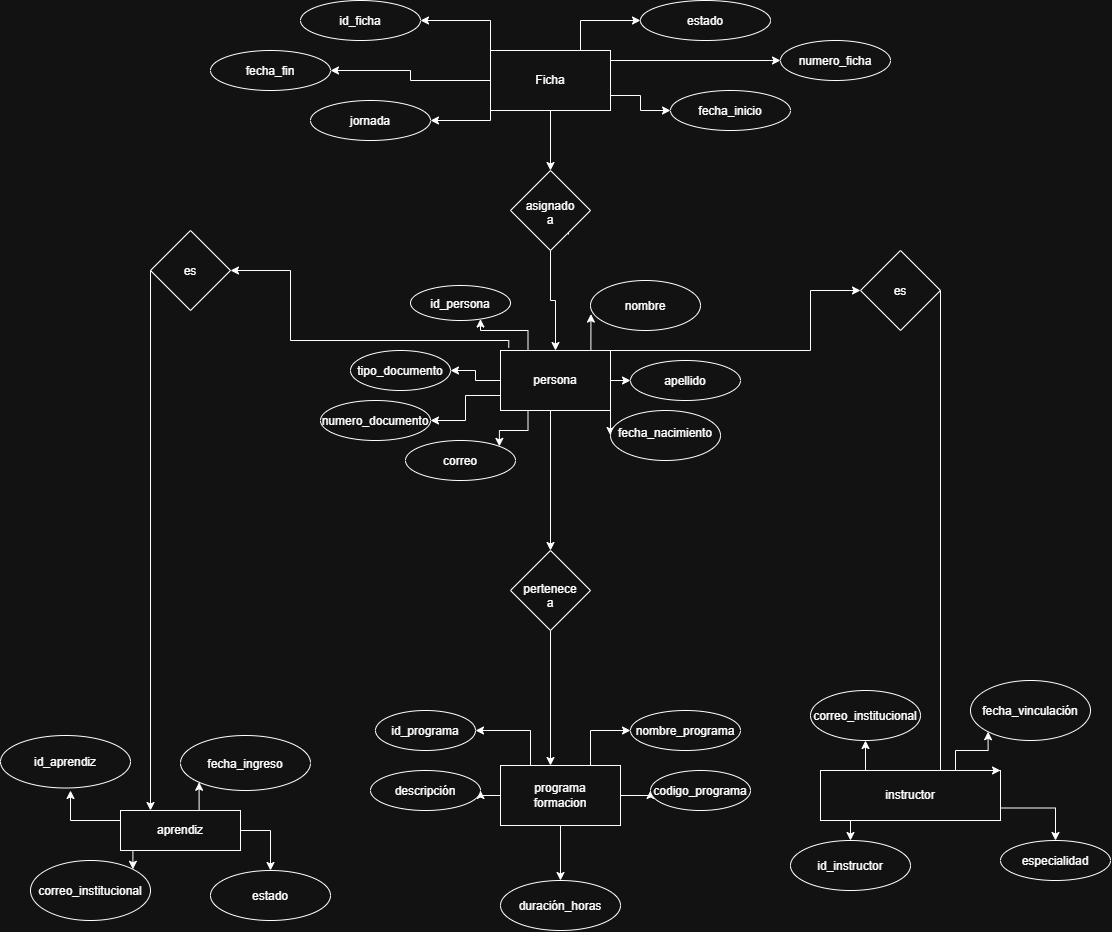

The diagram above was exported from draw.io. Its source (the exported page's mxGraphModel, read from the mxfile embedded in the PNG):
<mxGraphModel dx="1857" dy="527" grid="1" gridSize="10" guides="1" tooltips="1" connect="1" arrows="1" fold="1" page="1" pageScale="1" pageWidth="827" pageHeight="1169" math="0" shadow="0">
  <root>
    <mxCell id="0" />
    <mxCell id="1" parent="0" />
    <mxCell id="oEnNxafAX5-FCazAwCH4-20" edge="1" parent="1" source="oEnNxafAX5-FCazAwCH4-2" style="edgeStyle=orthogonalEdgeStyle;rounded=0;orthogonalLoop=1;jettySize=auto;html=1;exitX=0;exitY=0;exitDx=0;exitDy=0;entryX=1;entryY=0.5;entryDx=0;entryDy=0;" target="oEnNxafAX5-FCazAwCH4-12">
      <mxGeometry relative="1" as="geometry" />
    </mxCell>
    <mxCell id="oEnNxafAX5-FCazAwCH4-21" edge="1" parent="1" source="oEnNxafAX5-FCazAwCH4-2" style="edgeStyle=orthogonalEdgeStyle;rounded=0;orthogonalLoop=1;jettySize=auto;html=1;exitX=0;exitY=0.5;exitDx=0;exitDy=0;entryX=1;entryY=0.5;entryDx=0;entryDy=0;" target="oEnNxafAX5-FCazAwCH4-11">
      <mxGeometry relative="1" as="geometry" />
    </mxCell>
    <mxCell id="oEnNxafAX5-FCazAwCH4-22" edge="1" parent="1" source="oEnNxafAX5-FCazAwCH4-2" style="edgeStyle=orthogonalEdgeStyle;rounded=0;orthogonalLoop=1;jettySize=auto;html=1;exitX=0;exitY=1;exitDx=0;exitDy=0;entryX=1;entryY=0.5;entryDx=0;entryDy=0;" target="oEnNxafAX5-FCazAwCH4-10">
      <mxGeometry relative="1" as="geometry">
        <Array as="points">
          <mxPoint x="340" y="130" />
        </Array>
      </mxGeometry>
    </mxCell>
    <mxCell id="oEnNxafAX5-FCazAwCH4-23" edge="1" parent="1" source="oEnNxafAX5-FCazAwCH4-2" style="edgeStyle=orthogonalEdgeStyle;rounded=0;orthogonalLoop=1;jettySize=auto;html=1;exitX=0.5;exitY=1;exitDx=0;exitDy=0;entryX=0.5;entryY=0;entryDx=0;entryDy=0;" target="oEnNxafAX5-FCazAwCH4-3">
      <mxGeometry relative="1" as="geometry" />
    </mxCell>
    <mxCell id="oEnNxafAX5-FCazAwCH4-70" edge="1" parent="1" source="oEnNxafAX5-FCazAwCH4-2" style="edgeStyle=orthogonalEdgeStyle;rounded=0;orthogonalLoop=1;jettySize=auto;html=1;exitX=0.75;exitY=0;exitDx=0;exitDy=0;entryX=0;entryY=0.5;entryDx=0;entryDy=0;" target="oEnNxafAX5-FCazAwCH4-15">
      <mxGeometry relative="1" as="geometry" />
    </mxCell>
    <mxCell id="oEnNxafAX5-FCazAwCH4-71" edge="1" parent="1" source="oEnNxafAX5-FCazAwCH4-2" style="edgeStyle=orthogonalEdgeStyle;rounded=0;orthogonalLoop=1;jettySize=auto;html=1;exitX=1;exitY=0.5;exitDx=0;exitDy=0;" target="oEnNxafAX5-FCazAwCH4-14">
      <mxGeometry relative="1" as="geometry">
        <Array as="points">
          <mxPoint x="460" y="70" />
        </Array>
      </mxGeometry>
    </mxCell>
    <mxCell id="oEnNxafAX5-FCazAwCH4-72" edge="1" parent="1" source="oEnNxafAX5-FCazAwCH4-2" style="edgeStyle=orthogonalEdgeStyle;rounded=0;orthogonalLoop=1;jettySize=auto;html=1;exitX=1;exitY=0.75;exitDx=0;exitDy=0;entryX=0;entryY=0.5;entryDx=0;entryDy=0;" target="oEnNxafAX5-FCazAwCH4-13">
      <mxGeometry relative="1" as="geometry" />
    </mxCell>
    <mxCell id="oEnNxafAX5-FCazAwCH4-2" parent="1" style="rounded=0;whiteSpace=wrap;html=1;" value="Ficha" vertex="1">
      <mxGeometry height="60" width="120" x="340" y="60" as="geometry" />
    </mxCell>
    <mxCell id="oEnNxafAX5-FCazAwCH4-9" edge="1" parent="1" source="oEnNxafAX5-FCazAwCH4-3" style="edgeStyle=orthogonalEdgeStyle;rounded=0;orthogonalLoop=1;jettySize=auto;html=1;exitX=1;exitY=1;exitDx=0;exitDy=0;">
      <mxGeometry relative="1" as="geometry">
        <mxPoint x="410" y="240" as="targetPoint" />
      </mxGeometry>
    </mxCell>
    <mxCell id="oEnNxafAX5-FCazAwCH4-24" edge="1" parent="1" source="oEnNxafAX5-FCazAwCH4-3" style="edgeStyle=orthogonalEdgeStyle;rounded=0;orthogonalLoop=1;jettySize=auto;html=1;entryX=0.5;entryY=0;entryDx=0;entryDy=0;" target="oEnNxafAX5-FCazAwCH4-4">
      <mxGeometry relative="1" as="geometry" />
    </mxCell>
    <mxCell id="oEnNxafAX5-FCazAwCH4-3" parent="1" style="rhombus;whiteSpace=wrap;html=1;shapeInside=1;" value="asignado a" vertex="1">
      <mxGeometry height="80" width="80" x="360" y="180" as="geometry" />
    </mxCell>
    <mxCell id="oEnNxafAX5-FCazAwCH4-25" edge="1" parent="1" source="oEnNxafAX5-FCazAwCH4-4" style="edgeStyle=orthogonalEdgeStyle;rounded=0;orthogonalLoop=1;jettySize=auto;html=1;exitX=0.5;exitY=1;exitDx=0;exitDy=0;entryX=0.5;entryY=0;entryDx=0;entryDy=0;" target="oEnNxafAX5-FCazAwCH4-18">
      <mxGeometry relative="1" as="geometry">
        <Array as="points">
          <mxPoint x="400" y="420" />
        </Array>
      </mxGeometry>
    </mxCell>
    <mxCell id="oEnNxafAX5-FCazAwCH4-27" edge="1" parent="1" source="oEnNxafAX5-FCazAwCH4-4" style="edgeStyle=orthogonalEdgeStyle;rounded=0;orthogonalLoop=1;jettySize=auto;html=1;exitX=1;exitY=0.5;exitDx=0;exitDy=0;entryX=0;entryY=0.5;entryDx=0;entryDy=0;" target="oEnNxafAX5-FCazAwCH4-8">
      <mxGeometry relative="1" as="geometry">
        <Array as="points">
          <mxPoint x="460" y="360" />
          <mxPoint x="660" y="360" />
          <mxPoint x="660" y="300" />
        </Array>
      </mxGeometry>
    </mxCell>
    <mxCell id="oEnNxafAX5-FCazAwCH4-29" edge="1" parent="1" source="oEnNxafAX5-FCazAwCH4-4" style="edgeStyle=orthogonalEdgeStyle;rounded=0;orthogonalLoop=1;jettySize=auto;html=1;exitX=0.075;exitY=-0.047;exitDx=0;exitDy=0;entryX=1;entryY=0.5;entryDx=0;entryDy=0;exitPerimeter=0;" target="oEnNxafAX5-FCazAwCH4-7">
      <mxGeometry relative="1" as="geometry">
        <Array as="points">
          <mxPoint x="358.3" y="350" />
          <mxPoint x="140" y="350" />
          <mxPoint x="140" y="280" />
        </Array>
        <mxPoint x="350" y="350" as="sourcePoint" />
        <mxPoint x="140" y="280" as="targetPoint" />
      </mxGeometry>
    </mxCell>
    <mxCell id="oEnNxafAX5-FCazAwCH4-40" edge="1" parent="1" source="oEnNxafAX5-FCazAwCH4-4" style="edgeStyle=orthogonalEdgeStyle;rounded=0;orthogonalLoop=1;jettySize=auto;html=1;exitX=0.25;exitY=0;exitDx=0;exitDy=0;" target="oEnNxafAX5-FCazAwCH4-36">
      <mxGeometry relative="1" as="geometry">
        <Array as="points">
          <mxPoint x="377.5" y="340" />
          <mxPoint x="330" y="340" />
        </Array>
      </mxGeometry>
    </mxCell>
    <mxCell id="oEnNxafAX5-FCazAwCH4-42" edge="1" parent="1" source="oEnNxafAX5-FCazAwCH4-4" style="edgeStyle=orthogonalEdgeStyle;rounded=0;orthogonalLoop=1;jettySize=auto;html=1;exitX=0;exitY=0.75;exitDx=0;exitDy=0;entryX=1;entryY=0.5;entryDx=0;entryDy=0;" target="oEnNxafAX5-FCazAwCH4-33">
      <mxGeometry relative="1" as="geometry" />
    </mxCell>
    <mxCell id="oEnNxafAX5-FCazAwCH4-43" edge="1" parent="1" source="oEnNxafAX5-FCazAwCH4-4" style="edgeStyle=orthogonalEdgeStyle;rounded=0;orthogonalLoop=1;jettySize=auto;html=1;exitX=0.25;exitY=1;exitDx=0;exitDy=0;entryX=1;entryY=0;entryDx=0;entryDy=0;" target="oEnNxafAX5-FCazAwCH4-31">
      <mxGeometry relative="1" as="geometry" />
    </mxCell>
    <mxCell id="oEnNxafAX5-FCazAwCH4-45" edge="1" parent="1" source="oEnNxafAX5-FCazAwCH4-4" style="edgeStyle=orthogonalEdgeStyle;rounded=0;orthogonalLoop=1;jettySize=auto;html=1;exitX=1;exitY=0.5;exitDx=0;exitDy=0;entryX=0;entryY=0.5;entryDx=0;entryDy=0;" target="oEnNxafAX5-FCazAwCH4-34">
      <mxGeometry relative="1" as="geometry" />
    </mxCell>
    <mxCell id="oEnNxafAX5-FCazAwCH4-46" edge="1" parent="1" source="oEnNxafAX5-FCazAwCH4-4" style="edgeStyle=orthogonalEdgeStyle;rounded=0;orthogonalLoop=1;jettySize=auto;html=1;exitX=0.75;exitY=1;exitDx=0;exitDy=0;entryX=0;entryY=0.5;entryDx=0;entryDy=0;" target="oEnNxafAX5-FCazAwCH4-32">
      <mxGeometry relative="1" as="geometry" />
    </mxCell>
    <mxCell id="oEnNxafAX5-FCazAwCH4-68" edge="1" parent="1" source="oEnNxafAX5-FCazAwCH4-4" style="edgeStyle=orthogonalEdgeStyle;rounded=0;orthogonalLoop=1;jettySize=auto;html=1;exitX=0;exitY=0.5;exitDx=0;exitDy=0;entryX=1;entryY=0.5;entryDx=0;entryDy=0;" target="oEnNxafAX5-FCazAwCH4-35">
      <mxGeometry relative="1" as="geometry" />
    </mxCell>
    <mxCell id="oEnNxafAX5-FCazAwCH4-4" parent="1" style="rounded=0;whiteSpace=wrap;html=1;" value="persona" vertex="1">
      <mxGeometry height="60" width="110" x="350" y="360" as="geometry" />
    </mxCell>
    <mxCell id="oEnNxafAX5-FCazAwCH4-77" edge="1" parent="1" source="oEnNxafAX5-FCazAwCH4-5" style="edgeStyle=orthogonalEdgeStyle;rounded=0;orthogonalLoop=1;jettySize=auto;html=1;exitX=0.75;exitY=0;exitDx=0;exitDy=0;entryX=0;entryY=1;entryDx=0;entryDy=0;" target="oEnNxafAX5-FCazAwCH4-76">
      <mxGeometry relative="1" as="geometry" />
    </mxCell>
    <mxCell id="oEnNxafAX5-FCazAwCH4-78" edge="1" parent="1" source="oEnNxafAX5-FCazAwCH4-5" style="edgeStyle=orthogonalEdgeStyle;rounded=0;orthogonalLoop=1;jettySize=auto;html=1;exitX=1;exitY=0.5;exitDx=0;exitDy=0;entryX=0.5;entryY=0;entryDx=0;entryDy=0;" target="oEnNxafAX5-FCazAwCH4-74">
      <mxGeometry relative="1" as="geometry" />
    </mxCell>
    <mxCell id="oEnNxafAX5-FCazAwCH4-79" edge="1" parent="1" source="oEnNxafAX5-FCazAwCH4-5" style="edgeStyle=orthogonalEdgeStyle;rounded=0;orthogonalLoop=1;jettySize=auto;html=1;exitX=0.25;exitY=1;exitDx=0;exitDy=0;entryX=1;entryY=0;entryDx=0;entryDy=0;" target="oEnNxafAX5-FCazAwCH4-73">
      <mxGeometry relative="1" as="geometry" />
    </mxCell>
    <mxCell id="oEnNxafAX5-FCazAwCH4-80" edge="1" parent="1" source="oEnNxafAX5-FCazAwCH4-5" style="edgeStyle=orthogonalEdgeStyle;rounded=0;orthogonalLoop=1;jettySize=auto;html=1;exitX=0;exitY=0.25;exitDx=0;exitDy=0;">
      <mxGeometry relative="1" as="geometry">
        <mxPoint x="-80" y="800" as="targetPoint" />
      </mxGeometry>
    </mxCell>
    <mxCell id="oEnNxafAX5-FCazAwCH4-5" parent="1" style="rounded=0;whiteSpace=wrap;html=1;" value="aprendiz" vertex="1">
      <mxGeometry height="40" width="120" x="-30" y="820" as="geometry" />
    </mxCell>
    <mxCell id="oEnNxafAX5-FCazAwCH4-63" edge="1" parent="1" source="oEnNxafAX5-FCazAwCH4-6" style="edgeStyle=orthogonalEdgeStyle;rounded=0;orthogonalLoop=1;jettySize=auto;html=1;exitX=0.25;exitY=0;exitDx=0;exitDy=0;entryX=0.5;entryY=1;entryDx=0;entryDy=0;" target="oEnNxafAX5-FCazAwCH4-60">
      <mxGeometry relative="1" as="geometry" />
    </mxCell>
    <mxCell id="oEnNxafAX5-FCazAwCH4-64" edge="1" parent="1" source="oEnNxafAX5-FCazAwCH4-6" style="edgeStyle=orthogonalEdgeStyle;rounded=0;orthogonalLoop=1;jettySize=auto;html=1;exitX=0.75;exitY=0;exitDx=0;exitDy=0;entryX=0;entryY=1;entryDx=0;entryDy=0;" target="oEnNxafAX5-FCazAwCH4-62">
      <mxGeometry relative="1" as="geometry" />
    </mxCell>
    <mxCell id="oEnNxafAX5-FCazAwCH4-65" edge="1" parent="1" source="oEnNxafAX5-FCazAwCH4-6" style="edgeStyle=orthogonalEdgeStyle;rounded=0;orthogonalLoop=1;jettySize=auto;html=1;exitX=0.25;exitY=1;exitDx=0;exitDy=0;entryX=0.5;entryY=0;entryDx=0;entryDy=0;" target="oEnNxafAX5-FCazAwCH4-59">
      <mxGeometry relative="1" as="geometry" />
    </mxCell>
    <mxCell id="oEnNxafAX5-FCazAwCH4-66" edge="1" parent="1" source="oEnNxafAX5-FCazAwCH4-6" style="edgeStyle=orthogonalEdgeStyle;rounded=0;orthogonalLoop=1;jettySize=auto;html=1;exitX=1;exitY=0.75;exitDx=0;exitDy=0;entryX=0.5;entryY=0;entryDx=0;entryDy=0;" target="oEnNxafAX5-FCazAwCH4-61">
      <mxGeometry relative="1" as="geometry" />
    </mxCell>
    <mxCell id="oEnNxafAX5-FCazAwCH4-6" parent="1" style="rounded=0;whiteSpace=wrap;html=1;" value="instructor" vertex="1">
      <mxGeometry height="50" width="180" x="670" y="780" as="geometry" />
    </mxCell>
    <mxCell id="oEnNxafAX5-FCazAwCH4-7" parent="1" style="rhombus;whiteSpace=wrap;html=1;shapeInside=1;" value="es" vertex="1">
      <mxGeometry height="80" width="80" y="240" as="geometry" />
    </mxCell>
    <mxCell id="oEnNxafAX5-FCazAwCH4-58" edge="1" parent="1" source="oEnNxafAX5-FCazAwCH4-8" style="edgeStyle=orthogonalEdgeStyle;rounded=0;orthogonalLoop=1;jettySize=auto;html=1;entryX=1;entryY=0;entryDx=0;entryDy=0;" target="oEnNxafAX5-FCazAwCH4-6">
      <mxGeometry relative="1" as="geometry">
        <Array as="points">
          <mxPoint x="790" y="310" />
        </Array>
      </mxGeometry>
    </mxCell>
    <mxCell id="oEnNxafAX5-FCazAwCH4-8" parent="1" style="rhombus;whiteSpace=wrap;html=1;shapeInside=1;" value="es" vertex="1">
      <mxGeometry height="80" width="80" x="710" y="260" as="geometry" />
    </mxCell>
    <mxCell id="oEnNxafAX5-FCazAwCH4-10" parent="1" style="ellipse;whiteSpace=wrap;html=1;shapeInside=1;" value="jornada" vertex="1">
      <mxGeometry height="40" width="120" x="160" y="110" as="geometry" />
    </mxCell>
    <mxCell id="oEnNxafAX5-FCazAwCH4-11" parent="1" style="ellipse;whiteSpace=wrap;html=1;shapeInside=1;" value="fecha_fin" vertex="1">
      <mxGeometry height="40" width="120" x="60" y="60" as="geometry" />
    </mxCell>
    <mxCell id="oEnNxafAX5-FCazAwCH4-12" parent="1" style="ellipse;whiteSpace=wrap;html=1;shapeInside=1;" value="id_ficha" vertex="1">
      <mxGeometry height="40" width="120" x="150" y="10" as="geometry" />
    </mxCell>
    <mxCell id="oEnNxafAX5-FCazAwCH4-13" parent="1" style="ellipse;whiteSpace=wrap;html=1;shapeInside=1;" value="fecha_inicio" vertex="1">
      <mxGeometry height="40" width="120" x="520" y="100" as="geometry" />
    </mxCell>
    <mxCell id="oEnNxafAX5-FCazAwCH4-14" parent="1" style="ellipse;whiteSpace=wrap;html=1;shapeInside=1;" value="numero_ficha" vertex="1">
      <mxGeometry height="40" width="110" x="630" y="50" as="geometry" />
    </mxCell>
    <mxCell id="oEnNxafAX5-FCazAwCH4-15" parent="1" style="ellipse;whiteSpace=wrap;html=1;shapeInside=1;" value="estado" vertex="1">
      <mxGeometry height="40" width="130" x="490" y="10" as="geometry" />
    </mxCell>
    <mxCell id="oEnNxafAX5-FCazAwCH4-26" edge="1" parent="1" source="oEnNxafAX5-FCazAwCH4-18" style="edgeStyle=orthogonalEdgeStyle;rounded=0;orthogonalLoop=1;jettySize=auto;html=1;exitX=0.5;exitY=1;exitDx=0;exitDy=0;entryX=0.5;entryY=0;entryDx=0;entryDy=0;">
      <mxGeometry relative="1" as="geometry">
        <Array as="points" />
        <mxPoint x="390" y="550" as="sourcePoint" />
        <mxPoint x="400" y="775" as="targetPoint" />
      </mxGeometry>
    </mxCell>
    <mxCell id="oEnNxafAX5-FCazAwCH4-18" parent="1" style="rhombus;whiteSpace=wrap;html=1;shapeInside=1;" value="pertenece a" vertex="1">
      <mxGeometry height="80" width="80" x="360" y="560" as="geometry" />
    </mxCell>
    <mxCell id="oEnNxafAX5-FCazAwCH4-52" edge="1" parent="1" source="oEnNxafAX5-FCazAwCH4-19" style="edgeStyle=orthogonalEdgeStyle;rounded=0;orthogonalLoop=1;jettySize=auto;html=1;exitX=0.25;exitY=0;exitDx=0;exitDy=0;entryX=1;entryY=0.5;entryDx=0;entryDy=0;" target="oEnNxafAX5-FCazAwCH4-50">
      <mxGeometry relative="1" as="geometry" />
    </mxCell>
    <mxCell id="oEnNxafAX5-FCazAwCH4-53" edge="1" parent="1" source="oEnNxafAX5-FCazAwCH4-19" style="edgeStyle=orthogonalEdgeStyle;rounded=0;orthogonalLoop=1;jettySize=auto;html=1;exitX=0;exitY=0.5;exitDx=0;exitDy=0;entryX=1;entryY=0.5;entryDx=0;entryDy=0;" target="oEnNxafAX5-FCazAwCH4-48">
      <mxGeometry relative="1" as="geometry" />
    </mxCell>
    <mxCell id="oEnNxafAX5-FCazAwCH4-54" edge="1" parent="1" source="oEnNxafAX5-FCazAwCH4-19" style="edgeStyle=orthogonalEdgeStyle;rounded=0;orthogonalLoop=1;jettySize=auto;html=1;exitX=0.5;exitY=1;exitDx=0;exitDy=0;entryX=0.5;entryY=0;entryDx=0;entryDy=0;" target="oEnNxafAX5-FCazAwCH4-47">
      <mxGeometry relative="1" as="geometry" />
    </mxCell>
    <mxCell id="oEnNxafAX5-FCazAwCH4-55" edge="1" parent="1" source="oEnNxafAX5-FCazAwCH4-19" style="edgeStyle=orthogonalEdgeStyle;rounded=0;orthogonalLoop=1;jettySize=auto;html=1;exitX=1;exitY=0.5;exitDx=0;exitDy=0;entryX=0;entryY=0.5;entryDx=0;entryDy=0;" target="oEnNxafAX5-FCazAwCH4-49">
      <mxGeometry relative="1" as="geometry" />
    </mxCell>
    <mxCell id="oEnNxafAX5-FCazAwCH4-56" edge="1" parent="1" source="oEnNxafAX5-FCazAwCH4-19" style="edgeStyle=orthogonalEdgeStyle;rounded=0;orthogonalLoop=1;jettySize=auto;html=1;exitX=0.75;exitY=0;exitDx=0;exitDy=0;entryX=0;entryY=0.5;entryDx=0;entryDy=0;" target="oEnNxafAX5-FCazAwCH4-51">
      <mxGeometry relative="1" as="geometry" />
    </mxCell>
    <mxCell id="oEnNxafAX5-FCazAwCH4-19" parent="1" style="rounded=0;whiteSpace=wrap;html=1;" value="programa&lt;br&gt;formacion" vertex="1">
      <mxGeometry height="60" width="120" x="350" y="775" as="geometry" />
    </mxCell>
    <mxCell id="oEnNxafAX5-FCazAwCH4-31" parent="1" style="ellipse;whiteSpace=wrap;html=1;shapeInside=1;" value="correo" vertex="1">
      <mxGeometry height="40" width="110" x="255" y="450" as="geometry" />
    </mxCell>
    <mxCell id="oEnNxafAX5-FCazAwCH4-32" parent="1" style="ellipse;whiteSpace=wrap;html=1;shapeInside=1;" value="fecha_nacimiento" vertex="1">
      <mxGeometry height="50" width="110" x="460" y="420" as="geometry" />
    </mxCell>
    <mxCell id="oEnNxafAX5-FCazAwCH4-33" parent="1" style="ellipse;whiteSpace=wrap;html=1;shapeInside=1;" value="numero_documento" vertex="1">
      <mxGeometry height="40" width="110" x="170" y="410" as="geometry" />
    </mxCell>
    <mxCell id="oEnNxafAX5-FCazAwCH4-34" parent="1" style="ellipse;whiteSpace=wrap;html=1;shapeInside=1;" value="apellido" vertex="1">
      <mxGeometry height="40" width="110" x="480" y="370" as="geometry" />
    </mxCell>
    <mxCell id="oEnNxafAX5-FCazAwCH4-35" parent="1" style="ellipse;whiteSpace=wrap;html=1;shapeInside=1;" value="tipo_documento" vertex="1">
      <mxGeometry height="40" width="100" x="200" y="360" as="geometry" />
    </mxCell>
    <mxCell id="oEnNxafAX5-FCazAwCH4-36" parent="1" style="ellipse;whiteSpace=wrap;html=1;shapeInside=1;" value="id_persona" vertex="1">
      <mxGeometry height="35" width="100" x="260" y="295" as="geometry" />
    </mxCell>
    <mxCell id="oEnNxafAX5-FCazAwCH4-37" parent="1" style="ellipse;whiteSpace=wrap;html=1;shapeInside=1;" value="nombre" vertex="1">
      <mxGeometry height="50" width="110" x="440" y="290" as="geometry" />
    </mxCell>
    <mxCell id="oEnNxafAX5-FCazAwCH4-44" edge="1" parent="1" source="oEnNxafAX5-FCazAwCH4-4" style="edgeStyle=orthogonalEdgeStyle;rounded=0;orthogonalLoop=1;jettySize=auto;html=1;exitX=0.75;exitY=0;exitDx=0;exitDy=0;entryX=0.004;entryY=0.672;entryDx=0;entryDy=0;entryPerimeter=0;" target="oEnNxafAX5-FCazAwCH4-37">
      <mxGeometry relative="1" as="geometry" />
    </mxCell>
    <mxCell id="oEnNxafAX5-FCazAwCH4-47" parent="1" style="ellipse;whiteSpace=wrap;html=1;shapeInside=1;" value="duración_horas" vertex="1">
      <mxGeometry height="50" width="120" x="350" y="890" as="geometry" />
    </mxCell>
    <mxCell id="oEnNxafAX5-FCazAwCH4-48" parent="1" style="ellipse;whiteSpace=wrap;html=1;shapeInside=1;" value="descripción" vertex="1">
      <mxGeometry height="40" width="110" x="220" y="780" as="geometry" />
    </mxCell>
    <mxCell id="oEnNxafAX5-FCazAwCH4-49" parent="1" style="ellipse;whiteSpace=wrap;html=1;shapeInside=1;" value="codigo_programa" vertex="1">
      <mxGeometry height="40" width="100" x="500" y="780" as="geometry" />
    </mxCell>
    <mxCell id="oEnNxafAX5-FCazAwCH4-50" parent="1" style="ellipse;whiteSpace=wrap;html=1;shapeInside=1;" value="id_programa" vertex="1">
      <mxGeometry height="40" width="100" x="225" y="720" as="geometry" />
    </mxCell>
    <mxCell id="oEnNxafAX5-FCazAwCH4-51" parent="1" style="ellipse;whiteSpace=wrap;html=1;shapeInside=1;" value="nombre_programa" vertex="1">
      <mxGeometry height="40" width="110" x="480" y="720" as="geometry" />
    </mxCell>
    <mxCell id="oEnNxafAX5-FCazAwCH4-59" parent="1" style="ellipse;whiteSpace=wrap;html=1;shapeInside=1;" value="id_instructor" vertex="1">
      <mxGeometry height="50" width="120" x="640" y="850" as="geometry" />
    </mxCell>
    <mxCell id="oEnNxafAX5-FCazAwCH4-60" parent="1" style="ellipse;whiteSpace=wrap;html=1;shapeInside=1;" value="correo_institucional" vertex="1">
      <mxGeometry height="50" width="110" x="660" y="700" as="geometry" />
    </mxCell>
    <mxCell id="oEnNxafAX5-FCazAwCH4-61" parent="1" style="ellipse;whiteSpace=wrap;html=1;shapeInside=1;" value="especialidad" vertex="1">
      <mxGeometry height="40" width="110" x="850" y="850" as="geometry" />
    </mxCell>
    <mxCell id="oEnNxafAX5-FCazAwCH4-62" parent="1" style="ellipse;whiteSpace=wrap;html=1;shapeInside=1;" value="fecha_vinculación" vertex="1">
      <mxGeometry height="60" width="120" x="820" y="690" as="geometry" />
    </mxCell>
    <mxCell id="oEnNxafAX5-FCazAwCH4-69" edge="1" parent="1" source="oEnNxafAX5-FCazAwCH4-7" style="edgeStyle=orthogonalEdgeStyle;rounded=0;orthogonalLoop=1;jettySize=auto;html=1;entryX=0.25;entryY=0;entryDx=0;entryDy=0;" target="oEnNxafAX5-FCazAwCH4-5">
      <mxGeometry relative="1" as="geometry">
        <Array as="points">
          <mxPoint y="290" />
        </Array>
      </mxGeometry>
    </mxCell>
    <mxCell id="oEnNxafAX5-FCazAwCH4-73" parent="1" style="ellipse;whiteSpace=wrap;html=1;shapeInside=1;" value="correo_institucional" vertex="1">
      <mxGeometry height="60" width="120" x="-120" y="870" as="geometry" />
    </mxCell>
    <mxCell id="oEnNxafAX5-FCazAwCH4-74" parent="1" style="ellipse;whiteSpace=wrap;html=1;shapeInside=1;" value="estado" vertex="1">
      <mxGeometry height="50" width="120" x="60" y="880" as="geometry" />
    </mxCell>
    <mxCell id="oEnNxafAX5-FCazAwCH4-75" parent="1" style="ellipse;whiteSpace=wrap;html=1;shapeInside=1;" value="id_aprendiz" vertex="1">
      <mxGeometry height="52.5" width="130" x="-150" y="745" as="geometry" />
    </mxCell>
    <mxCell id="oEnNxafAX5-FCazAwCH4-76" parent="1" style="ellipse;whiteSpace=wrap;html=1;shapeInside=1;" value="fecha_ingreso" vertex="1">
      <mxGeometry height="55" width="130" x="30" y="745" as="geometry" />
    </mxCell>
  </root>
</mxGraphModel>